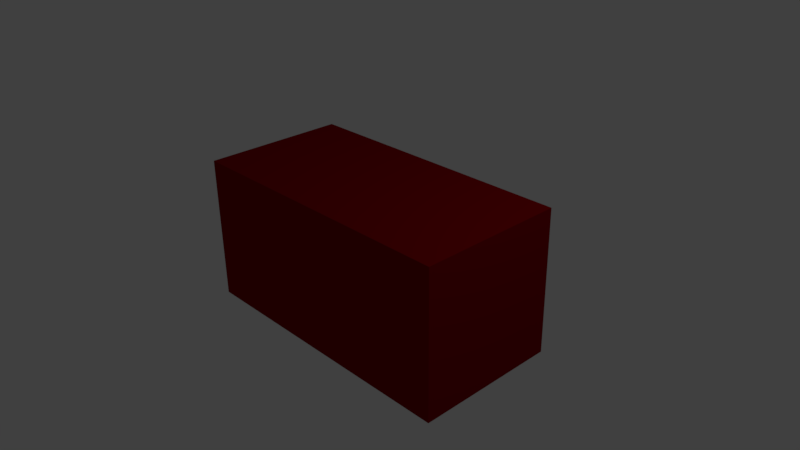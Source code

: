 # Source: hotel.blend  (saved by Blender 2.77.0; exported with 4.5.12 LTS)
import bpy
from mathutils import Matrix  # noqa: F401  (used for matrix-valued properties, if any)

bpy.ops.wm.read_factory_settings(use_empty=True)
scene = bpy.context.scene
scene.name = 'Scene'

# ---- collections
col_collection_1 = bpy.data.collections.new('Collection 1'); scene.collection.children.link(col_collection_1)

# ---- materials (node trees are filled in below, after node groups)
mat_material3 = bpy.data.materials.new('Material3')
mat_material3.alpha_threshold = 0.0
mat_material3.use_transparent_shadow = False
mat_material3.diffuse_color = (0.2529, 0.0, 0.002599, 1.0)
mat_material3.specular_color = (0.2957, 0.0, 0.0)
mat_material3.roughness = 0.5
mat_material3.line_color = (0.0, 0.0, 0.0, 1.0)

# ---- material node trees

# ---- world
world_world = bpy.data.worlds.new('World'); scene.world = world_world
world_world.color = (0.05088, 0.05088, 0.05088)
world_world.use_sun_shadow = False
world_world.sun_shadow_jitter_overblur = 0.0
world_world.cycles.sampling_method = 'MANUAL'

# ---- cameras
cam_camera = bpy.data.cameras.new('Camera')
cam_camera.clip_end = 100.0
cam_camera.lens = 35.0
cam_camera.sensor_width = 32.0
cam_camera.sensor_height = 18.0
cam_camera.ortho_scale = 7.314
cam_camera.dof.focus_distance = 0.0
cam_camera.dof.aperture_fstop = 128.0

# ---- lights
light_lamp = bpy.data.lights.new('Lamp', 'POINT')
light_lamp.transmission_factor = 0.0
light_lamp.cutoff_distance = 30.0
light_lamp.energy = 100.0
light_lamp.shadow_buffer_clip_start = 1.001
light_lamp.shadow_soft_size = 0.1
light_lamp.shadow_maximum_resolution = 0.006
light_lamp.use_absolute_resolution = True

# ---- meshes
me_cube = bpy.data.meshes.new('Cube')
me_cube.from_pydata([(1.0, 1.0, -1.0), (1.0, -1.0, -1.0), (-1.0, -1.0, -1.0), (-1.0, 1.0, -1.0), (1.0, 1.0, 1.0), (1.0, -1.0, 1.0), (-1.0, -1.0, 1.0), (-1.0, 1.0, 1.0)], [], [(0, 1, 2, 3), (4, 7, 6, 5), (0, 4, 5, 1), (1, 5, 6, 2), (2, 6, 7, 3), (4, 0, 3, 7)])
me_cube.materials.append(mat_material3)
me_cube.use_remesh_preserve_volume = False
me_cube.use_remesh_preserve_attributes = False
me_cube.use_mirror_vertex_groups = False
me_cube.update()

# ---- objects
ob_cube = bpy.data.objects.new('Cube', me_cube)
ob_lamp = bpy.data.objects.new('Lamp', light_lamp)
ob_camera = bpy.data.objects.new('Camera', cam_camera)

# ---- transforms, parenting, visibility, modifiers, constraints
ob_cube.location = (0.0, 0.0, 0.0)
ob_cube.scale = (2.0, 1.0, 1.0)
ob_cube.lock_rotations_4d = False
ob_cube.empty_display_type = 'ARROWS'
ob_cube.lineart.crease_threshold = 0.0
ob_lamp.location = (4.076, 1.005, 5.904)
ob_lamp.rotation_euler = (0.6503, 0.05522, 1.866)
ob_lamp.lock_rotations_4d = False
ob_lamp.empty_display_type = 'ARROWS'
ob_lamp.color = (0.0, 0.0, 0.0, 0.0)
ob_lamp.lineart.crease_threshold = 0.0
ob_camera.location = (7.481, -6.508, 5.344)
ob_camera.rotation_euler = (1.109, 0.01082, 0.8149)
ob_camera.lock_rotations_4d = False
ob_camera.empty_display_type = 'ARROWS'
ob_camera.color = (0.0, 0.0, 0.0, 0.0)
ob_camera.display_type = 'WIRE'
ob_camera.lineart.crease_threshold = 0.0

# ---- collection membership
col_collection_1.objects.link(ob_cube)
col_collection_1.objects.link(ob_lamp)
col_collection_1.objects.link(ob_camera)

# ---- scene / render settings (as saved in the file)
scene.camera = ob_camera
scene.frame_start = 1; scene.frame_end = 250; scene.frame_set(1)
scene.render.engine = 'BLENDER_EEVEE_NEXT'
scene.render.resolution_percentage = 50
scene.render.dither_intensity = 0.0
scene.cycles.use_denoising = False
scene.cycles.samples = 128
scene.cycles.sampling_pattern = 'TABULATED_SOBOL'
scene.cycles.light_sampling_threshold = 0.0
scene.cycles.use_adaptive_sampling = False
scene.cycles.use_light_tree = False
scene.cycles.blur_glossy = 0.0
scene.cycles.sample_clamp_indirect = 0.0
scene.view_settings.view_transform = 'Standard'
bpy.context.view_layer.update()
